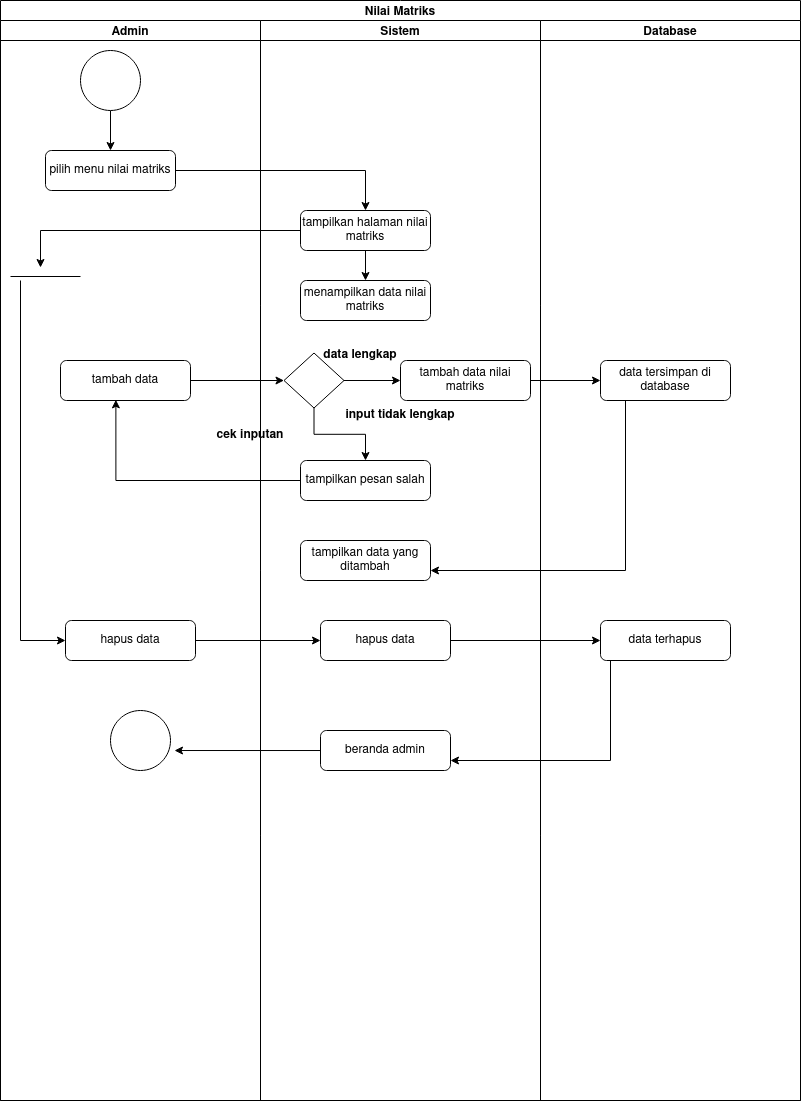

The diagram above was exported from draw.io. Its source (the exported page's mxGraphModel, read from the mxfile embedded in the PNG):
<mxGraphModel dx="1360" dy="723" grid="1" gridSize="10" guides="1" tooltips="1" connect="1" arrows="1" fold="1" page="1" pageScale="1" pageWidth="827" pageHeight="1169" math="0" shadow="0">
  <root>
    <mxCell id="Vw1jQouGzOS7FhEy3hjn-0" />
    <mxCell id="Vw1jQouGzOS7FhEy3hjn-1" parent="Vw1jQouGzOS7FhEy3hjn-0" />
    <mxCell id="Vw1jQouGzOS7FhEy3hjn-2" value="Nilai Matriks" style="swimlane;childLayout=stackLayout;resizeParent=1;resizeParentMax=0;startSize=20;" parent="Vw1jQouGzOS7FhEy3hjn-1" vertex="1">
      <mxGeometry x="170" y="20" width="800" height="1100" as="geometry" />
    </mxCell>
    <mxCell id="Vw1jQouGzOS7FhEy3hjn-3" value="Admin" style="swimlane;startSize=20;" parent="Vw1jQouGzOS7FhEy3hjn-2" vertex="1">
      <mxGeometry y="20" width="260" height="1080" as="geometry" />
    </mxCell>
    <mxCell id="Vw1jQouGzOS7FhEy3hjn-4" style="edgeStyle=orthogonalEdgeStyle;rounded=0;orthogonalLoop=1;jettySize=auto;html=1;entryX=0.5;entryY=0;entryDx=0;entryDy=0;" parent="Vw1jQouGzOS7FhEy3hjn-3" source="Vw1jQouGzOS7FhEy3hjn-5" target="Vw1jQouGzOS7FhEy3hjn-6" edge="1">
      <mxGeometry relative="1" as="geometry" />
    </mxCell>
    <mxCell id="Vw1jQouGzOS7FhEy3hjn-5" value="" style="ellipse;whiteSpace=wrap;html=1;aspect=fixed;" parent="Vw1jQouGzOS7FhEy3hjn-3" vertex="1">
      <mxGeometry x="80" y="30" width="60" height="60" as="geometry" />
    </mxCell>
    <mxCell id="Vw1jQouGzOS7FhEy3hjn-6" value="pilih menu nilai matriks" style="rounded=1;whiteSpace=wrap;html=1;" parent="Vw1jQouGzOS7FhEy3hjn-3" vertex="1">
      <mxGeometry x="45" y="130" width="130" height="40" as="geometry" />
    </mxCell>
    <mxCell id="Vw1jQouGzOS7FhEy3hjn-7" value="tambah data" style="rounded=1;whiteSpace=wrap;html=1;" parent="Vw1jQouGzOS7FhEy3hjn-3" vertex="1">
      <mxGeometry x="60" y="340" width="130" height="40" as="geometry" />
    </mxCell>
    <mxCell id="Vw1jQouGzOS7FhEy3hjn-8" value="hapus data" style="rounded=1;whiteSpace=wrap;html=1;" parent="Vw1jQouGzOS7FhEy3hjn-3" vertex="1">
      <mxGeometry x="65" y="600" width="130" height="40" as="geometry" />
    </mxCell>
    <mxCell id="Vw1jQouGzOS7FhEy3hjn-9" value="" style="ellipse;whiteSpace=wrap;html=1;aspect=fixed;" parent="Vw1jQouGzOS7FhEy3hjn-3" vertex="1">
      <mxGeometry x="110" y="690" width="60" height="60" as="geometry" />
    </mxCell>
    <mxCell id="Vw1jQouGzOS7FhEy3hjn-10" value="" style="line;strokeWidth=1;fillColor=none;align=left;verticalAlign=middle;spacingTop=-1;spacingLeft=3;spacingRight=3;rotatable=0;labelPosition=right;points=[];portConstraint=eastwest;" parent="Vw1jQouGzOS7FhEy3hjn-3" vertex="1">
      <mxGeometry x="10" y="252" width="70" height="8" as="geometry" />
    </mxCell>
    <mxCell id="Vw1jQouGzOS7FhEy3hjn-11" style="edgeStyle=orthogonalEdgeStyle;rounded=0;orthogonalLoop=1;jettySize=auto;html=1;exitX=0.143;exitY=1;exitDx=0;exitDy=0;exitPerimeter=0;entryX=0;entryY=0.5;entryDx=0;entryDy=0;" parent="Vw1jQouGzOS7FhEy3hjn-3" source="Vw1jQouGzOS7FhEy3hjn-10" target="Vw1jQouGzOS7FhEy3hjn-8" edge="1">
      <mxGeometry relative="1" as="geometry">
        <mxPoint x="40" y="760" as="targetPoint" />
        <mxPoint x="-40" y="400" as="sourcePoint" />
        <Array as="points">
          <mxPoint x="20" y="620" />
        </Array>
      </mxGeometry>
    </mxCell>
    <mxCell id="Vw1jQouGzOS7FhEy3hjn-12" value="cek inputan" style="text;align=center;fontStyle=1;verticalAlign=middle;spacingLeft=3;spacingRight=3;strokeColor=none;rotatable=0;points=[[0,0.5],[1,0.5]];portConstraint=eastwest;" parent="Vw1jQouGzOS7FhEy3hjn-3" vertex="1">
      <mxGeometry x="210" y="400" width="80" height="26" as="geometry" />
    </mxCell>
    <mxCell id="Vw1jQouGzOS7FhEy3hjn-13" value="Sistem" style="swimlane;startSize=20;" parent="Vw1jQouGzOS7FhEy3hjn-2" vertex="1">
      <mxGeometry x="260" y="20" width="280" height="1080" as="geometry" />
    </mxCell>
    <mxCell id="Vw1jQouGzOS7FhEy3hjn-14" style="edgeStyle=orthogonalEdgeStyle;rounded=0;orthogonalLoop=1;jettySize=auto;html=1;entryX=0.5;entryY=0;entryDx=0;entryDy=0;" parent="Vw1jQouGzOS7FhEy3hjn-13" source="Vw1jQouGzOS7FhEy3hjn-15" target="Vw1jQouGzOS7FhEy3hjn-16" edge="1">
      <mxGeometry relative="1" as="geometry" />
    </mxCell>
    <mxCell id="Vw1jQouGzOS7FhEy3hjn-15" value="tampilkan halaman nilai matriks" style="rounded=1;whiteSpace=wrap;html=1;" parent="Vw1jQouGzOS7FhEy3hjn-13" vertex="1">
      <mxGeometry x="40" y="190" width="130" height="40" as="geometry" />
    </mxCell>
    <mxCell id="Vw1jQouGzOS7FhEy3hjn-16" value="menampilkan data nilai matriks" style="rounded=1;whiteSpace=wrap;html=1;" parent="Vw1jQouGzOS7FhEy3hjn-13" vertex="1">
      <mxGeometry x="40" y="260" width="130" height="40" as="geometry" />
    </mxCell>
    <mxCell id="Vw1jQouGzOS7FhEy3hjn-17" value="tambah data nilai matriks" style="rounded=1;whiteSpace=wrap;html=1;" parent="Vw1jQouGzOS7FhEy3hjn-13" vertex="1">
      <mxGeometry x="140" y="340" width="130" height="40" as="geometry" />
    </mxCell>
    <mxCell id="Vw1jQouGzOS7FhEy3hjn-18" style="edgeStyle=orthogonalEdgeStyle;rounded=0;orthogonalLoop=1;jettySize=auto;html=1;entryX=0;entryY=0.5;entryDx=0;entryDy=0;" parent="Vw1jQouGzOS7FhEy3hjn-13" source="Vw1jQouGzOS7FhEy3hjn-20" target="Vw1jQouGzOS7FhEy3hjn-17" edge="1">
      <mxGeometry relative="1" as="geometry" />
    </mxCell>
    <mxCell id="Vw1jQouGzOS7FhEy3hjn-19" style="edgeStyle=orthogonalEdgeStyle;rounded=0;orthogonalLoop=1;jettySize=auto;html=1;entryX=0.5;entryY=0;entryDx=0;entryDy=0;" parent="Vw1jQouGzOS7FhEy3hjn-13" source="Vw1jQouGzOS7FhEy3hjn-20" target="Vw1jQouGzOS7FhEy3hjn-21" edge="1">
      <mxGeometry relative="1" as="geometry" />
    </mxCell>
    <mxCell id="Vw1jQouGzOS7FhEy3hjn-20" value="&lt;span style=&quot;color: rgba(0 , 0 , 0 , 0) ; font-family: monospace ; font-size: 0px&quot;&gt;%3CmxGraphModel%3E%3Croot%3E%3CmxCell%20id%3D%220%22%2F%3E%3CmxCell%20id%3D%221%22%20parent%3D%220%22%2F%3E%3CmxCell%20id%3D%222%22%20value%3D%22%22%20style%3D%22rhombus%3BwhiteSpace%3Dwrap%3Bhtml%3D1%3B%22%20vertex%3D%221%22%20parent%3D%221%22%3E%3CmxGeometry%20x%3D%22354%22%20y%3D%22380%22%20width%3D%2260%22%20height%3D%2255%22%20as%3D%22geometry%22%2F%3E%3C%2FmxCell%3E%3C%2Froot%3E%3C%2FmxGraphModel%3E&lt;/span&gt;" style="rhombus;whiteSpace=wrap;html=1;" parent="Vw1jQouGzOS7FhEy3hjn-13" vertex="1">
      <mxGeometry x="23.5" y="332.5" width="60" height="55" as="geometry" />
    </mxCell>
    <mxCell id="Vw1jQouGzOS7FhEy3hjn-21" value="tampilkan pesan salah" style="rounded=1;whiteSpace=wrap;html=1;" parent="Vw1jQouGzOS7FhEy3hjn-13" vertex="1">
      <mxGeometry x="40" y="440" width="130" height="40" as="geometry" />
    </mxCell>
    <mxCell id="Vw1jQouGzOS7FhEy3hjn-22" value="tampilkan data yang ditambah" style="rounded=1;whiteSpace=wrap;html=1;" parent="Vw1jQouGzOS7FhEy3hjn-13" vertex="1">
      <mxGeometry x="40" y="520" width="130" height="40" as="geometry" />
    </mxCell>
    <mxCell id="Vw1jQouGzOS7FhEy3hjn-23" value="hapus data" style="rounded=1;whiteSpace=wrap;html=1;" parent="Vw1jQouGzOS7FhEy3hjn-13" vertex="1">
      <mxGeometry x="60" y="600" width="130" height="40" as="geometry" />
    </mxCell>
    <mxCell id="Vw1jQouGzOS7FhEy3hjn-24" value="beranda admin" style="rounded=1;whiteSpace=wrap;html=1;" parent="Vw1jQouGzOS7FhEy3hjn-13" vertex="1">
      <mxGeometry x="60" y="710" width="130" height="40" as="geometry" />
    </mxCell>
    <mxCell id="Vw1jQouGzOS7FhEy3hjn-25" value="data lengkap" style="text;align=center;fontStyle=1;verticalAlign=middle;spacingLeft=3;spacingRight=3;strokeColor=none;rotatable=0;points=[[0,0.5],[1,0.5]];portConstraint=eastwest;" parent="Vw1jQouGzOS7FhEy3hjn-13" vertex="1">
      <mxGeometry x="60" y="320" width="80" height="26" as="geometry" />
    </mxCell>
    <mxCell id="Vw1jQouGzOS7FhEy3hjn-26" value="input tidak lengkap" style="text;align=center;fontStyle=1;verticalAlign=middle;spacingLeft=3;spacingRight=3;strokeColor=none;rotatable=0;points=[[0,0.5],[1,0.5]];portConstraint=eastwest;" parent="Vw1jQouGzOS7FhEy3hjn-13" vertex="1">
      <mxGeometry x="100" y="380" width="80" height="26" as="geometry" />
    </mxCell>
    <mxCell id="Vw1jQouGzOS7FhEy3hjn-27" style="edgeStyle=orthogonalEdgeStyle;rounded=0;orthogonalLoop=1;jettySize=auto;html=1;entryX=0.5;entryY=0;entryDx=0;entryDy=0;" parent="Vw1jQouGzOS7FhEy3hjn-2" source="Vw1jQouGzOS7FhEy3hjn-6" target="Vw1jQouGzOS7FhEy3hjn-15" edge="1">
      <mxGeometry relative="1" as="geometry" />
    </mxCell>
    <mxCell id="Vw1jQouGzOS7FhEy3hjn-28" style="edgeStyle=orthogonalEdgeStyle;rounded=0;orthogonalLoop=1;jettySize=auto;html=1;entryX=0;entryY=0.5;entryDx=0;entryDy=0;" parent="Vw1jQouGzOS7FhEy3hjn-2" source="Vw1jQouGzOS7FhEy3hjn-7" target="Vw1jQouGzOS7FhEy3hjn-20" edge="1">
      <mxGeometry relative="1" as="geometry" />
    </mxCell>
    <mxCell id="Vw1jQouGzOS7FhEy3hjn-29" value="Database" style="swimlane;startSize=20;" parent="Vw1jQouGzOS7FhEy3hjn-2" vertex="1">
      <mxGeometry x="540" y="20" width="260" height="1080" as="geometry" />
    </mxCell>
    <mxCell id="Vw1jQouGzOS7FhEy3hjn-30" value="data tersimpan di database" style="rounded=1;whiteSpace=wrap;html=1;" parent="Vw1jQouGzOS7FhEy3hjn-29" vertex="1">
      <mxGeometry x="60" y="340" width="130" height="40" as="geometry" />
    </mxCell>
    <mxCell id="Vw1jQouGzOS7FhEy3hjn-31" value="data terhapus" style="rounded=1;whiteSpace=wrap;html=1;" parent="Vw1jQouGzOS7FhEy3hjn-29" vertex="1">
      <mxGeometry x="60" y="600" width="130" height="40" as="geometry" />
    </mxCell>
    <mxCell id="Vw1jQouGzOS7FhEy3hjn-32" style="edgeStyle=orthogonalEdgeStyle;rounded=0;orthogonalLoop=1;jettySize=auto;html=1;exitX=1;exitY=0.5;exitDx=0;exitDy=0;entryX=0;entryY=0.5;entryDx=0;entryDy=0;" parent="Vw1jQouGzOS7FhEy3hjn-2" source="Vw1jQouGzOS7FhEy3hjn-17" target="Vw1jQouGzOS7FhEy3hjn-30" edge="1">
      <mxGeometry relative="1" as="geometry" />
    </mxCell>
    <mxCell id="Vw1jQouGzOS7FhEy3hjn-33" style="edgeStyle=orthogonalEdgeStyle;rounded=0;orthogonalLoop=1;jettySize=auto;html=1;" parent="Vw1jQouGzOS7FhEy3hjn-2" source="Vw1jQouGzOS7FhEy3hjn-15" edge="1">
      <mxGeometry relative="1" as="geometry">
        <mxPoint x="40" y="267" as="targetPoint" />
        <Array as="points" />
      </mxGeometry>
    </mxCell>
    <mxCell id="Vw1jQouGzOS7FhEy3hjn-34" style="edgeStyle=orthogonalEdgeStyle;rounded=0;orthogonalLoop=1;jettySize=auto;html=1;exitX=1;exitY=0.5;exitDx=0;exitDy=0;entryX=0;entryY=0.5;entryDx=0;entryDy=0;" parent="Vw1jQouGzOS7FhEy3hjn-2" source="Vw1jQouGzOS7FhEy3hjn-8" target="Vw1jQouGzOS7FhEy3hjn-23" edge="1">
      <mxGeometry relative="1" as="geometry" />
    </mxCell>
    <mxCell id="Vw1jQouGzOS7FhEy3hjn-35" style="edgeStyle=orthogonalEdgeStyle;rounded=0;orthogonalLoop=1;jettySize=auto;html=1;entryX=0.426;entryY=0.983;entryDx=0;entryDy=0;entryPerimeter=0;" parent="Vw1jQouGzOS7FhEy3hjn-2" source="Vw1jQouGzOS7FhEy3hjn-21" target="Vw1jQouGzOS7FhEy3hjn-7" edge="1">
      <mxGeometry relative="1" as="geometry" />
    </mxCell>
    <mxCell id="Vw1jQouGzOS7FhEy3hjn-36" style="edgeStyle=orthogonalEdgeStyle;rounded=0;orthogonalLoop=1;jettySize=auto;html=1;entryX=1;entryY=0.75;entryDx=0;entryDy=0;" parent="Vw1jQouGzOS7FhEy3hjn-2" source="Vw1jQouGzOS7FhEy3hjn-30" target="Vw1jQouGzOS7FhEy3hjn-22" edge="1">
      <mxGeometry relative="1" as="geometry">
        <Array as="points">
          <mxPoint x="625" y="570" />
        </Array>
      </mxGeometry>
    </mxCell>
    <mxCell id="Vw1jQouGzOS7FhEy3hjn-37" style="edgeStyle=orthogonalEdgeStyle;rounded=0;orthogonalLoop=1;jettySize=auto;html=1;entryX=0;entryY=0.5;entryDx=0;entryDy=0;" parent="Vw1jQouGzOS7FhEy3hjn-2" source="Vw1jQouGzOS7FhEy3hjn-23" target="Vw1jQouGzOS7FhEy3hjn-31" edge="1">
      <mxGeometry relative="1" as="geometry" />
    </mxCell>
    <mxCell id="Vw1jQouGzOS7FhEy3hjn-38" style="edgeStyle=orthogonalEdgeStyle;rounded=0;orthogonalLoop=1;jettySize=auto;html=1;entryX=1;entryY=0.75;entryDx=0;entryDy=0;" parent="Vw1jQouGzOS7FhEy3hjn-2" source="Vw1jQouGzOS7FhEy3hjn-31" target="Vw1jQouGzOS7FhEy3hjn-24" edge="1">
      <mxGeometry relative="1" as="geometry">
        <Array as="points">
          <mxPoint x="610" y="760" />
        </Array>
      </mxGeometry>
    </mxCell>
    <mxCell id="Vw1jQouGzOS7FhEy3hjn-39" style="edgeStyle=orthogonalEdgeStyle;rounded=0;orthogonalLoop=1;jettySize=auto;html=1;entryX=1.067;entryY=0.667;entryDx=0;entryDy=0;entryPerimeter=0;" parent="Vw1jQouGzOS7FhEy3hjn-2" source="Vw1jQouGzOS7FhEy3hjn-24" target="Vw1jQouGzOS7FhEy3hjn-9" edge="1">
      <mxGeometry relative="1" as="geometry" />
    </mxCell>
  </root>
</mxGraphModel>